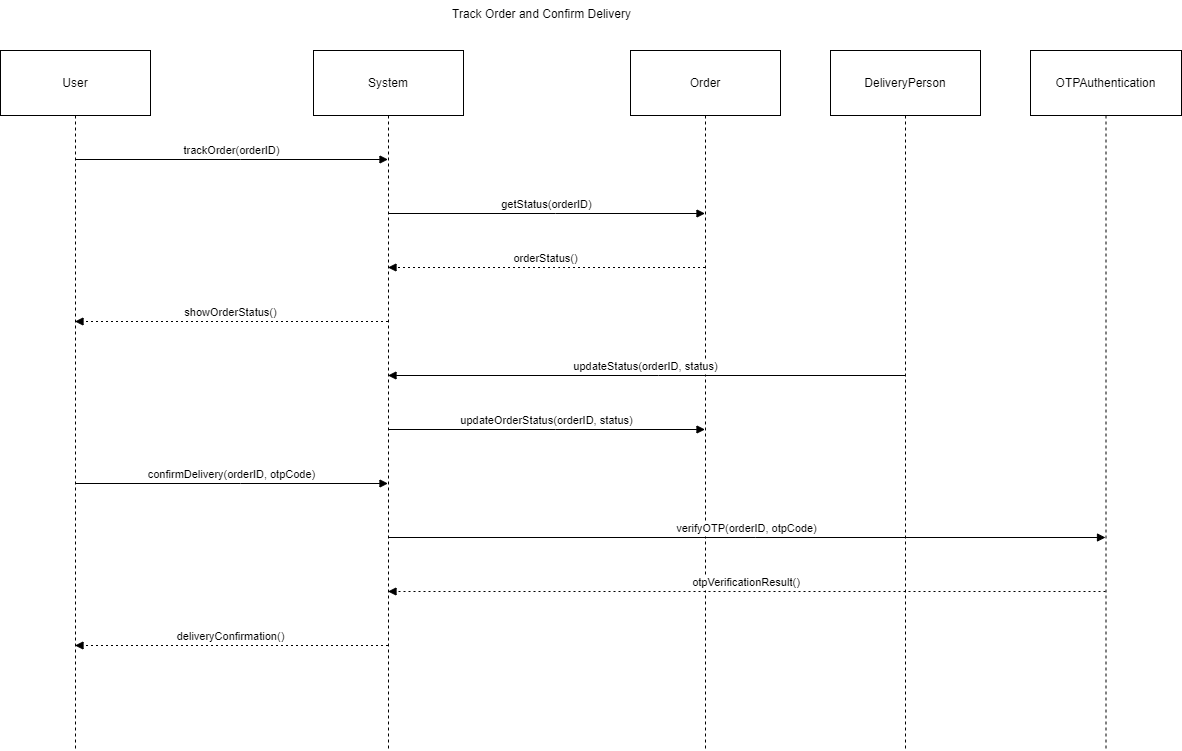

The diagram above was exported from draw.io. Its source (the exported page's mxGraphModel, read from the mxfile embedded in the PNG):
<mxGraphModel dx="1050" dy="596" grid="1" gridSize="10" guides="1" tooltips="1" connect="1" arrows="1" fold="1" page="1" pageScale="1" pageWidth="850" pageHeight="1100" math="0" shadow="0">
  <root>
    <mxCell id="0" />
    <mxCell id="1" parent="0" />
    <mxCell id="9LWVSt2vuITxtS2y594d-1" value="User" style="shape=umlLifeline;perimeter=lifelinePerimeter;whiteSpace=wrap;container=1;dropTarget=0;collapsible=0;recursiveResize=0;outlineConnect=0;portConstraint=eastwest;newEdgeStyle={&quot;edgeStyle&quot;:&quot;elbowEdgeStyle&quot;,&quot;elbow&quot;:&quot;vertical&quot;,&quot;curved&quot;:0,&quot;rounded&quot;:0};size=65;" vertex="1" parent="1">
      <mxGeometry x="80" y="80" width="150" height="700" as="geometry" />
    </mxCell>
    <mxCell id="9LWVSt2vuITxtS2y594d-2" value="System" style="shape=umlLifeline;perimeter=lifelinePerimeter;whiteSpace=wrap;container=1;dropTarget=0;collapsible=0;recursiveResize=0;outlineConnect=0;portConstraint=eastwest;newEdgeStyle={&quot;edgeStyle&quot;:&quot;elbowEdgeStyle&quot;,&quot;elbow&quot;:&quot;vertical&quot;,&quot;curved&quot;:0,&quot;rounded&quot;:0};size=65;" vertex="1" parent="1">
      <mxGeometry x="393" y="80" width="150" height="700" as="geometry" />
    </mxCell>
    <mxCell id="9LWVSt2vuITxtS2y594d-3" value="Order" style="shape=umlLifeline;perimeter=lifelinePerimeter;whiteSpace=wrap;container=1;dropTarget=0;collapsible=0;recursiveResize=0;outlineConnect=0;portConstraint=eastwest;newEdgeStyle={&quot;edgeStyle&quot;:&quot;elbowEdgeStyle&quot;,&quot;elbow&quot;:&quot;vertical&quot;,&quot;curved&quot;:0,&quot;rounded&quot;:0};size=65;" vertex="1" parent="1">
      <mxGeometry x="710" y="80" width="150" height="700" as="geometry" />
    </mxCell>
    <mxCell id="9LWVSt2vuITxtS2y594d-4" value="DeliveryPerson" style="shape=umlLifeline;perimeter=lifelinePerimeter;whiteSpace=wrap;container=1;dropTarget=0;collapsible=0;recursiveResize=0;outlineConnect=0;portConstraint=eastwest;newEdgeStyle={&quot;edgeStyle&quot;:&quot;elbowEdgeStyle&quot;,&quot;elbow&quot;:&quot;vertical&quot;,&quot;curved&quot;:0,&quot;rounded&quot;:0};size=65;" vertex="1" parent="1">
      <mxGeometry x="910" y="80" width="150" height="700" as="geometry" />
    </mxCell>
    <mxCell id="9LWVSt2vuITxtS2y594d-5" value="OTPAuthentication" style="shape=umlLifeline;perimeter=lifelinePerimeter;whiteSpace=wrap;container=1;dropTarget=0;collapsible=0;recursiveResize=0;outlineConnect=0;portConstraint=eastwest;newEdgeStyle={&quot;edgeStyle&quot;:&quot;elbowEdgeStyle&quot;,&quot;elbow&quot;:&quot;vertical&quot;,&quot;curved&quot;:0,&quot;rounded&quot;:0};size=65;" vertex="1" parent="1">
      <mxGeometry x="1110" y="80" width="151" height="700" as="geometry" />
    </mxCell>
    <mxCell id="9LWVSt2vuITxtS2y594d-6" value="trackOrder(orderID)" style="verticalAlign=bottom;edgeStyle=elbowEdgeStyle;elbow=vertical;curved=0;rounded=0;endArrow=block;" edge="1" parent="1" source="9LWVSt2vuITxtS2y594d-1" target="9LWVSt2vuITxtS2y594d-2">
      <mxGeometry relative="1" as="geometry">
        <Array as="points">
          <mxPoint x="320" y="189" />
        </Array>
      </mxGeometry>
    </mxCell>
    <mxCell id="9LWVSt2vuITxtS2y594d-7" value="getStatus(orderID)" style="verticalAlign=bottom;edgeStyle=elbowEdgeStyle;elbow=vertical;curved=0;rounded=0;endArrow=block;" edge="1" parent="1" source="9LWVSt2vuITxtS2y594d-2" target="9LWVSt2vuITxtS2y594d-3">
      <mxGeometry relative="1" as="geometry">
        <Array as="points">
          <mxPoint x="635" y="243" />
        </Array>
      </mxGeometry>
    </mxCell>
    <mxCell id="9LWVSt2vuITxtS2y594d-8" value="orderStatus()" style="verticalAlign=bottom;edgeStyle=elbowEdgeStyle;elbow=vertical;curved=0;rounded=0;dashed=1;dashPattern=2 3;endArrow=block;" edge="1" parent="1" source="9LWVSt2vuITxtS2y594d-3" target="9LWVSt2vuITxtS2y594d-2">
      <mxGeometry relative="1" as="geometry">
        <Array as="points">
          <mxPoint x="638" y="297" />
        </Array>
      </mxGeometry>
    </mxCell>
    <mxCell id="9LWVSt2vuITxtS2y594d-9" value="showOrderStatus()" style="verticalAlign=bottom;edgeStyle=elbowEdgeStyle;elbow=vertical;curved=0;rounded=0;dashed=1;dashPattern=2 3;endArrow=block;" edge="1" parent="1" source="9LWVSt2vuITxtS2y594d-2" target="9LWVSt2vuITxtS2y594d-1">
      <mxGeometry relative="1" as="geometry">
        <Array as="points">
          <mxPoint x="323" y="351" />
        </Array>
      </mxGeometry>
    </mxCell>
    <mxCell id="9LWVSt2vuITxtS2y594d-10" value="updateStatus(orderID, status)" style="verticalAlign=bottom;edgeStyle=elbowEdgeStyle;elbow=vertical;curved=0;rounded=0;endArrow=block;" edge="1" parent="1" source="9LWVSt2vuITxtS2y594d-4" target="9LWVSt2vuITxtS2y594d-2">
      <mxGeometry relative="1" as="geometry">
        <Array as="points">
          <mxPoint x="738" y="405" />
        </Array>
      </mxGeometry>
    </mxCell>
    <mxCell id="9LWVSt2vuITxtS2y594d-11" value="updateOrderStatus(orderID, status)" style="verticalAlign=bottom;edgeStyle=elbowEdgeStyle;elbow=vertical;curved=0;rounded=0;endArrow=block;" edge="1" parent="1" source="9LWVSt2vuITxtS2y594d-2" target="9LWVSt2vuITxtS2y594d-3">
      <mxGeometry relative="1" as="geometry">
        <Array as="points">
          <mxPoint x="635" y="459" />
        </Array>
      </mxGeometry>
    </mxCell>
    <mxCell id="9LWVSt2vuITxtS2y594d-12" value="confirmDelivery(orderID, otpCode)" style="verticalAlign=bottom;edgeStyle=elbowEdgeStyle;elbow=vertical;curved=0;rounded=0;endArrow=block;" edge="1" parent="1" source="9LWVSt2vuITxtS2y594d-1" target="9LWVSt2vuITxtS2y594d-2">
      <mxGeometry relative="1" as="geometry">
        <Array as="points">
          <mxPoint x="320" y="513" />
        </Array>
      </mxGeometry>
    </mxCell>
    <mxCell id="9LWVSt2vuITxtS2y594d-13" value="verifyOTP(orderID, otpCode)" style="verticalAlign=bottom;edgeStyle=elbowEdgeStyle;elbow=vertical;curved=0;rounded=0;endArrow=block;" edge="1" parent="1" source="9LWVSt2vuITxtS2y594d-2" target="9LWVSt2vuITxtS2y594d-5">
      <mxGeometry relative="1" as="geometry">
        <Array as="points">
          <mxPoint x="835" y="567" />
        </Array>
      </mxGeometry>
    </mxCell>
    <mxCell id="9LWVSt2vuITxtS2y594d-14" value="otpVerificationResult()" style="verticalAlign=bottom;edgeStyle=elbowEdgeStyle;elbow=vertical;curved=0;rounded=0;dashed=1;dashPattern=2 3;endArrow=block;" edge="1" parent="1" source="9LWVSt2vuITxtS2y594d-5" target="9LWVSt2vuITxtS2y594d-2">
      <mxGeometry relative="1" as="geometry">
        <Array as="points">
          <mxPoint x="838" y="621" />
        </Array>
      </mxGeometry>
    </mxCell>
    <mxCell id="9LWVSt2vuITxtS2y594d-15" value="deliveryConfirmation()" style="verticalAlign=bottom;edgeStyle=elbowEdgeStyle;elbow=vertical;curved=0;rounded=0;dashed=1;dashPattern=2 3;endArrow=block;" edge="1" parent="1" source="9LWVSt2vuITxtS2y594d-2" target="9LWVSt2vuITxtS2y594d-1">
      <mxGeometry relative="1" as="geometry">
        <Array as="points">
          <mxPoint x="323" y="675" />
        </Array>
      </mxGeometry>
    </mxCell>
    <mxCell id="9LWVSt2vuITxtS2y594d-16" value="Track Order and Confirm Delivery" style="text;whiteSpace=wrap;html=1;" vertex="1" parent="1">
      <mxGeometry x="530" y="30" width="210" height="40" as="geometry" />
    </mxCell>
  </root>
</mxGraphModel>